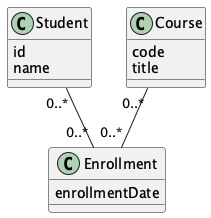

The diagram above was rendered by PlantUML. Its source (embedded in the PNG):
@startuml

class Student {
  id
  name
}

class Course {
  code
  title
}

class Enrollment {
  enrollmentDate
}

Student "0..*" -- "0..*" Enrollment

Course "0..*" -- "0..*" Enrollment

@enduml